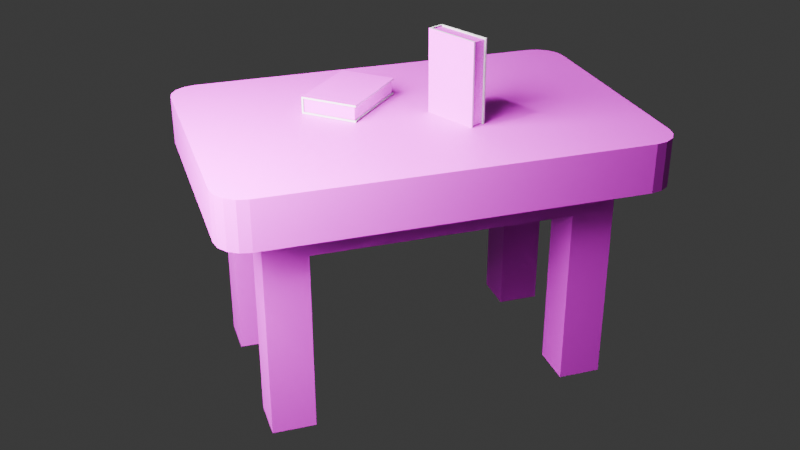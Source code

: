 # Source: cena.blend  (saved by Blender 5.1.30; exported with 4.5.12 LTS)
import bpy
from mathutils import Matrix  # noqa: F401  (used for matrix-valued properties, if any)

bpy.ops.wm.read_factory_settings(use_empty=True)
scene = bpy.context.scene
scene.name = 'Scene'

# ---- collections
col_collection = bpy.data.collections.new('Collection'); scene.collection.children.link(col_collection)

# ---- images (referenced by path relative to the original .blend; pixels are not part of the script)
import os
ASSET_DIR = os.environ.get("B2B_ASSET_DIR", "")  # directory of the original .blend (textures are referenced by path, not embedded)
HERE = os.path.dirname(os.path.abspath(__file__))  # packed textures are extracted next to this script under _unpacked/

def load_image(name, relpath, width, height, colorspace="sRGB"):
    """Load a texture the original file referenced (path relative to the .blend, or extracted next to this script)."""
    p = next((c for c in (os.path.join(HERE, relpath), os.path.join(ASSET_DIR, relpath)) if relpath and os.path.exists(c)), "")
    if p:
        img = bpy.data.images.load(p, check_existing=True)
        img.name = name
    else:  # same state as the original file: an image datablock whose file is absent (Cycles renders it pink)
        img = bpy.data.images.new(name, width, height)
        img.source = "FILE"
        img.filepath = "//" + (relpath or name)
    img.colorspace_settings.name = colorspace
    return img
img_oak_veneer_01_diff_4k_jpg = load_image('oak_veneer_01_diff_4k.jpg', 'assets/oak_veneer_01_diff_4k.jpg', 1024, 1024, 'sRGB')
img_wood_table_worn_diff_4k_jpg = load_image('wood_table_worn_diff_4k.jpg', 'assets/wood_table_worn_diff_4k.jpg', 1024, 1024, 'sRGB')
img_polystyrene_disp_4k_png = load_image('polystyrene_disp_4k.png', 'assets/polystyrene_disp_4k.png', 1024, 1024, 'sRGB')
img_capa_jpeg_001 = load_image('capa.jpeg.001', 'capa.jpeg', 1024, 1024, 'sRGB')
img_contracapa_jpeg_001 = load_image('contracapa.jpeg.001', 'contracapa.jpeg', 1024, 1024, 'sRGB')
img_lombada_jpeg_001 = load_image('lombada.jpeg.001', 'lombada.jpeg', 1024, 1024, 'sRGB')
img_miolo_baixo_jpeg_001 = load_image('miolo_baixo.jpeg.001', 'miolo_baixo.jpeg', 1024, 1024, 'sRGB')
img_miolo_cima_jpeg_001 = load_image('miolo_cima.jpeg.001', 'miolo_cima.jpeg', 1024, 1024, 'sRGB')
img_miolo_meio_jpeg_001 = load_image('miolo_meio.jpeg.001', 'miolo_meio.jpeg', 1024, 1024, 'sRGB')

# ---- materials (node trees are filled in below, after node groups)
mat_material = bpy.data.materials.new('Material')
mat_material.alpha_threshold = 0.0
mat_material.use_backface_culling_lightprobe_volume = False
mat_material.roughness = 0.5
mat_material.line_color = (0.0, 0.0, 0.0, 1.0)
mat_material_001 = bpy.data.materials.new('Material.001')
mat_material_002 = bpy.data.materials.new('Material.002')
mat_material_003 = bpy.data.materials.new('Material.003')
mat_material_003.alpha_threshold = 0.0
mat_material_003.use_backface_culling_lightprobe_volume = False
mat_material_003.roughness = 0.5
mat_material_003.line_color = (0.0, 0.0, 0.0, 1.0)
mat_capa_001 = bpy.data.materials.new('capa.001')
mat_contracapa_001 = bpy.data.materials.new('contracapa.001')
mat_lombada_001 = bpy.data.materials.new('lombada.001')
mat_branco = bpy.data.materials.new('branco')
mat_miolo_baixo = bpy.data.materials.new('miolo_baixo')
mat_miolo_cima = bpy.data.materials.new('miolo_cima')
mat_miolo_meio = bpy.data.materials.new('miolo_meio')

# ---- material node trees
mat_material.use_nodes = True; mat_material.node_tree.nodes.clear()
_N = mat_material.node_tree.nodes; _L = mat_material.node_tree.links
n0 = _N.new('ShaderNodeOutputMaterial'); n0.name = 'Material Output'; n0.location = (200, 100)
n1 = _N.new('ShaderNodeBsdfPrincipled'); n1.name = 'Principled BSDF'; n1.location = (-200, 100)
n2 = _N.new('ShaderNodeTexImage'); n2.name = 'Image Texture'; n2.location = (-490, 80)
n2.image = img_oak_veneer_01_diff_4k_jpg
_L.new(n1.outputs[0], n0.inputs[0])
_L.new(n2.outputs[0], n1.inputs[0])
n0.is_active_output = True
mat_material_001.use_nodes = True; mat_material_001.node_tree.nodes.clear()
_N = mat_material_001.node_tree.nodes; _L = mat_material_001.node_tree.links
n0 = _N.new('ShaderNodeBsdfPrincipled'); n0.name = 'Principled BSDF'; n0.location = (-200, 100)
n1 = _N.new('ShaderNodeOutputMaterial'); n1.name = 'Material Output'; n1.location = (200, 100)
n2 = _N.new('ShaderNodeTexImage'); n2.name = 'Image Texture'; n2.location = (-490, 80)
n2.image = img_wood_table_worn_diff_4k_jpg
_L.new(n0.outputs[0], n1.inputs[0])
_L.new(n2.outputs[0], n0.inputs[0])
n1.is_active_output = True
mat_material_002.use_nodes = True; mat_material_002.node_tree.nodes.clear()
_N = mat_material_002.node_tree.nodes; _L = mat_material_002.node_tree.links
n0 = _N.new('ShaderNodeBsdfPrincipled'); n0.name = 'Principled BSDF'; n0.location = (-200, 100)
n1 = _N.new('ShaderNodeOutputMaterial'); n1.name = 'Material Output'; n1.location = (200, 100)
n2 = _N.new('ShaderNodeTexImage'); n2.name = 'Image Texture'; n2.location = (-490, 80)
n2.image = img_polystyrene_disp_4k_png
_L.new(n0.outputs[0], n1.inputs[0])
_L.new(n2.outputs[0], n0.inputs[0])
n1.is_active_output = True
mat_material_003.use_nodes = True; mat_material_003.node_tree.nodes.clear()
_N = mat_material_003.node_tree.nodes; _L = mat_material_003.node_tree.links
n0 = _N.new('ShaderNodeOutputMaterial'); n0.name = 'Material Output'; n0.location = (200, 100)
n1 = _N.new('ShaderNodeBsdfPrincipled'); n1.name = 'Principled BSDF'; n1.location = (-200, 100)
_L.new(n1.outputs[0], n0.inputs[0])
n0.is_active_output = True
mat_capa_001.use_nodes = True; mat_capa_001.node_tree.nodes.clear()
_N = mat_capa_001.node_tree.nodes; _L = mat_capa_001.node_tree.links
n0 = _N.new('ShaderNodeBsdfPrincipled'); n0.name = 'Principled BSDF'; n0.location = (-200, 100)
n1 = _N.new('ShaderNodeOutputMaterial'); n1.name = 'Material Output'; n1.location = (200, 100)
n2 = _N.new('ShaderNodeTexImage'); n2.name = 'Image Texture'; n2.location = (-490, 80)
n2.image = img_capa_jpeg_001
_L.new(n0.outputs[0], n1.inputs[0])
_L.new(n2.outputs[0], n0.inputs[0])
n1.is_active_output = True
mat_contracapa_001.use_nodes = True; mat_contracapa_001.node_tree.nodes.clear()
_N = mat_contracapa_001.node_tree.nodes; _L = mat_contracapa_001.node_tree.links
n0 = _N.new('ShaderNodeBsdfPrincipled'); n0.name = 'Principled BSDF'; n0.location = (-200, 100)
n1 = _N.new('ShaderNodeOutputMaterial'); n1.name = 'Material Output'; n1.location = (200, 100)
n2 = _N.new('ShaderNodeTexImage'); n2.name = 'Image Texture'; n2.location = (-490, 80)
n2.image = img_contracapa_jpeg_001
_L.new(n0.outputs[0], n1.inputs[0])
_L.new(n2.outputs[0], n0.inputs[0])
n1.is_active_output = True
mat_lombada_001.use_nodes = True; mat_lombada_001.node_tree.nodes.clear()
_N = mat_lombada_001.node_tree.nodes; _L = mat_lombada_001.node_tree.links
n0 = _N.new('ShaderNodeBsdfPrincipled'); n0.name = 'Principled BSDF'; n0.location = (-200, 100)
n1 = _N.new('ShaderNodeOutputMaterial'); n1.name = 'Material Output'; n1.location = (200, 100)
n2 = _N.new('ShaderNodeTexImage'); n2.name = 'Image Texture'; n2.location = (-490, 80)
n2.image = img_lombada_jpeg_001
_L.new(n0.outputs[0], n1.inputs[0])
_L.new(n2.outputs[0], n0.inputs[0])
n1.is_active_output = True
mat_branco.use_nodes = True; mat_branco.node_tree.nodes.clear()
_N = mat_branco.node_tree.nodes; _L = mat_branco.node_tree.links
n0 = _N.new('ShaderNodeBsdfPrincipled'); n0.name = 'Principled BSDF'; n0.location = (-200, 100)
n1 = _N.new('ShaderNodeOutputMaterial'); n1.name = 'Material Output'; n1.location = (200, 100)
_L.new(n0.outputs[0], n1.inputs[0])
n1.is_active_output = True
mat_miolo_baixo.use_nodes = True; mat_miolo_baixo.node_tree.nodes.clear()
_N = mat_miolo_baixo.node_tree.nodes; _L = mat_miolo_baixo.node_tree.links
n0 = _N.new('ShaderNodeBsdfPrincipled'); n0.name = 'Principled BSDF'; n0.location = (-200, 100)
n1 = _N.new('ShaderNodeOutputMaterial'); n1.name = 'Material Output'; n1.location = (200, 100)
n2 = _N.new('ShaderNodeTexImage'); n2.name = 'Image Texture'; n2.location = (-490, 80)
n2.image = img_miolo_baixo_jpeg_001
_L.new(n0.outputs[0], n1.inputs[0])
_L.new(n2.outputs[0], n0.inputs[0])
n1.is_active_output = True
mat_miolo_cima.use_nodes = True; mat_miolo_cima.node_tree.nodes.clear()
_N = mat_miolo_cima.node_tree.nodes; _L = mat_miolo_cima.node_tree.links
n0 = _N.new('ShaderNodeBsdfPrincipled'); n0.name = 'Principled BSDF'; n0.location = (-200, 100)
n1 = _N.new('ShaderNodeOutputMaterial'); n1.name = 'Material Output'; n1.location = (200, 100)
n2 = _N.new('ShaderNodeTexImage'); n2.name = 'Image Texture'; n2.location = (-490, 80)
n2.image = img_miolo_cima_jpeg_001
_L.new(n0.outputs[0], n1.inputs[0])
_L.new(n2.outputs[0], n0.inputs[0])
n1.is_active_output = True
mat_miolo_meio.use_nodes = True; mat_miolo_meio.node_tree.nodes.clear()
_N = mat_miolo_meio.node_tree.nodes; _L = mat_miolo_meio.node_tree.links
n0 = _N.new('ShaderNodeBsdfPrincipled'); n0.name = 'Principled BSDF'; n0.location = (-200, 100)
n1 = _N.new('ShaderNodeOutputMaterial'); n1.name = 'Material Output'; n1.location = (200, 100)
n2 = _N.new('ShaderNodeTexImage'); n2.name = 'Image Texture'; n2.location = (-490, 80)
n2.image = img_miolo_meio_jpeg_001
_L.new(n0.outputs[0], n1.inputs[0])
_L.new(n2.outputs[0], n0.inputs[0])
n1.is_active_output = True

# ---- world
world_world = bpy.data.worlds.new('World'); scene.world = world_world
world_world.use_nodes = True; world_world.node_tree.nodes.clear()
_N = world_world.node_tree.nodes; _L = world_world.node_tree.links
n0 = _N.new('ShaderNodeOutputWorld'); n0.name = 'World Output'; n0.location = (200, 100)
n1 = _N.new('ShaderNodeBackground'); n1.name = 'Background'; n1.location = (-200, 100)
n1.inputs[0].default_value = (0.05088, 0.05088, 0.05088, 1.0)
_L.new(n1.outputs[0], n0.inputs[0])
n0.is_active_output = True
world_world.color = (0.05088, 0.05088, 0.05088)
world_world.sun_shadow_jitter_overblur = 0.0

# ---- cameras
cam_camera = bpy.data.cameras.new('Camera')
cam_camera.clip_end = 100.0
cam_camera.ortho_scale = 7.314

# ---- lights
light_light = bpy.data.lights.new('Light', 'POINT')
light_light.energy = 1000.0
light_light.shadow_soft_size = 0.1
light_area = bpy.data.lights.new('Area', 'AREA')
light_area.energy = 98.0
light_area.size = 1.039
light_area.size_y = 1.0

# ---- meshes
me_cube = bpy.data.meshes.new('Cube')
me_cube.from_pydata([(0.0, 0.4, -0.06847), (0.0, -0.4, 0.06847), (0.0, -0.4, -0.06847), (0.0, 0.4, 0.06847), (-0.48, 0.4, -0.06847), (-0.48, -0.4, 0.06847), (-0.48, -0.4, -0.06847), (-0.48, 0.4, 0.06847), (0.48, -0.4, -0.06847), (0.48, 0.4, 0.06847), (0.48, 0.4, -0.06847), (0.48, -0.4, 0.06847), (-0.36, -0.4, -0.06847), (-0.36, 0.4, 0.06847), (-0.36, 0.4, -0.06847), (-0.36, -0.4, 0.06847), (0.36, 0.4, -0.06847), (0.36, -0.4, 0.06847), (0.36, -0.4, -0.06847), (0.36, 0.4, 0.06847), (-0.6, 0.2806, -0.06847), (0.6, 0.2806, 0.06847), (-0.6, 0.2806, 0.06847), (0.6, 0.2806, -0.06847), (0.0, 0.2806, -0.06847), (0.0, 0.2806, 0.06847), (-0.48, 0.2806, -0.06847), (-0.48, 0.2806, 0.06847), (0.48, 0.2806, 0.06847), (0.48, 0.2806, -0.06847), (-0.36, 0.2806, 0.06847), (-0.36, 0.2806, -0.06847), (0.36, 0.2806, -0.06847), (0.36, 0.2806, 0.06847), (-0.6, -0.2806, -0.06847), (0.6, -0.2806, 0.06847), (0.0, -0.2806, -0.06847), (0.0, -0.2806, 0.06847), (-0.48, -0.2806, -0.06847), (-0.48, -0.2806, 0.06847), (0.48, -0.2806, 0.06847), (0.48, -0.2806, -0.06847), (-0.36, -0.2806, 0.06847), (-0.36, -0.2806, -0.06847), (0.36, -0.2806, -0.06847), (0.36, -0.2806, 0.06847), (-0.6, -0.2806, 0.06847), (0.6, -0.2806, -0.06847), (-0.6, 0.1582, 0.06847), (0.6, 0.1582, -0.06847), (-0.6, 0.1582, -0.06847), (0.6, 0.1582, 0.06847), (0.0, 0.1582, -0.06847), (0.0, 0.1582, 0.06847), (-0.48, 0.1582, -0.06847), (-0.48, 0.1582, 0.06847), (0.48, 0.1582, 0.06847), (0.48, 0.1582, -0.06847), (-0.36, 0.1582, 0.06847), (-0.36, 0.1582, -0.06847), (0.36, 0.1582, -0.06847), (0.36, 0.1582, 0.06847), (-0.6, -0.1604, -0.06847), (0.6, -0.1604, 0.06847), (0.0, -0.1604, -0.06847), (0.0, -0.1604, 0.06847), (-0.48, -0.1604, -0.06847), (-0.48, -0.1604, 0.06847), (0.48, -0.1604, 0.06847), (0.48, -0.1604, -0.06847), (-0.36, -0.1604, 0.06847), (-0.36, -0.1604, -0.06847), (0.36, -0.1604, -0.06847), (0.36, -0.1604, 0.06847), (-0.6, -0.1604, 0.06847), (0.6, -0.1604, -0.06847), (0.36, 0.2806, -0.1651), (0.0, 0.2806, -0.1651), (-0.36, 0.2806, -0.1651), (-0.48, 0.2806, -0.1651), (0.48, 0.2806, -0.1651), (0.0, -0.1604, -0.1651), (0.0, -0.2806, -0.1651), (-0.48, -0.1604, -0.1651), (-0.48, -0.2806, -0.1651), (0.48, -0.1604, -0.1651), (0.48, -0.2806, -0.1651), (-0.36, -0.1604, -0.1651), (-0.36, -0.2806, -0.1651), (0.36, -0.1604, -0.1651), (0.36, -0.2806, -0.1651), (0.0, 0.1582, -0.1651), (-0.48, 0.1582, -0.1651), (0.48, 0.1582, -0.1651), (-0.36, 0.1582, -0.1651), (0.36, 0.1582, -0.1651), (-0.36, 0.2806, -0.6815), (-0.48, 0.2806, -0.6815), (0.48, 0.2806, -0.6815), (0.36, 0.2806, -0.6815), (-0.48, -0.1604, -0.6815), (-0.48, -0.2806, -0.6815), (0.48, -0.1604, -0.6815), (0.48, -0.2806, -0.6815), (-0.36, -0.1604, -0.6815), (-0.36, -0.2806, -0.6815), (0.36, -0.1604, -0.6815), (0.36, -0.2806, -0.6815), (-0.48, 0.1582, -0.6815), (0.48, 0.1582, -0.6815), (-0.36, 0.1582, -0.6815), (0.36, 0.1582, -0.6815), (0.5999, 0.3201, 0.06847), (0.5201, 0.3999, 0.06847), (0.5938, 0.3506, 0.06847), (0.5765, 0.3765, 0.06847), (0.5506, 0.3938, 0.06847), (0.5201, 0.3999, -0.06847), (0.5999, 0.3201, -0.06847), (0.5506, 0.3938, -0.06847), (0.5765, 0.3765, -0.06847), (0.5938, 0.3506, -0.06847), (0.5201, -0.3999, 0.06847), (0.5999, -0.3201, 0.06847), (0.5506, -0.3938, 0.06847), (0.5765, -0.3765, 0.06847), (0.5938, -0.3506, 0.06847), (0.5999, -0.3201, -0.06847), (0.5201, -0.3999, -0.06847), (0.5938, -0.3506, -0.06847), (0.5765, -0.3765, -0.06847), (0.5506, -0.3938, -0.06847), (-0.5201, 0.3999, 0.06847), (-0.5999, 0.3201, 0.06847), (-0.5506, 0.3938, 0.06847), (-0.5765, 0.3765, 0.06847), (-0.5938, 0.3506, 0.06847), (-0.5999, 0.3201, -0.06847), (-0.5201, 0.3999, -0.06847), (-0.5938, 0.3506, -0.06847), (-0.5765, 0.3765, -0.06847), (-0.5506, 0.3938, -0.06847), (-0.5999, -0.3201, 0.06847), (-0.5201, -0.3999, 0.06847), (-0.5938, -0.3506, 0.06847), (-0.5765, -0.3765, 0.06847), (-0.5506, -0.3938, 0.06847), (-0.5201, -0.3999, -0.06847), (-0.5999, -0.3201, -0.06847), (-0.5506, -0.3938, -0.06847), (-0.5765, -0.3765, -0.06847), (-0.5938, -0.3506, -0.06847)], [], [(14, 13, 3, 0), (43, 36, 2, 12), (18, 17, 1, 2), (45, 37, 1, 17), (12, 15, 5, 6), (42, 39, 5, 15), (16, 19, 9, 10), (44, 41, 8, 18), (37, 42, 15, 1), (2, 1, 15, 12), (38, 43, 12, 6), (4, 7, 13, 14), (36, 44, 18, 2), (0, 3, 19, 16), (40, 45, 17, 11), (8, 11, 17, 18), (9, 19, 33, 28), (0, 16, 32, 24), (4, 14, 31, 26), (3, 13, 30, 25), (16, 10, 29, 32), (13, 7, 27, 30), (19, 3, 25, 33), (14, 0, 24, 31), (50, 48, 22, 20), (68, 73, 45, 40), (36, 43, 88, 82), (44, 36, 82, 90), (65, 70, 42, 37), (60, 52, 91, 95), (63, 68, 40, 35), (70, 67, 39, 42), (62, 66, 38, 34), (73, 65, 37, 45), (66, 54, 92, 83), (75, 63, 35, 47), (69, 75, 47, 41), (67, 74, 46, 39), (27, 22, 48, 55), (29, 23, 49, 57), (23, 21, 51, 49), (52, 59, 94, 91), (33, 25, 53, 61), (20, 26, 54, 50), (30, 27, 55, 58), (21, 28, 56, 51), (64, 72, 89, 81), (25, 30, 58, 53), (29, 57, 93, 80), (71, 64, 81, 87), (28, 33, 61, 56), (62, 74, 48, 50), (34, 46, 74, 62), (55, 48, 74, 67), (57, 49, 75, 69), (49, 51, 63, 75), (59, 52, 64, 71), (61, 53, 65, 73), (50, 54, 66, 62), (58, 55, 67, 70), (51, 56, 68, 63), (69, 41, 86, 85), (53, 58, 70, 65), (72, 60, 95, 89), (52, 60, 72, 64), (56, 61, 73, 68), (81, 89, 90, 82), (94, 92, 108, 110), (84, 83, 100, 101), (87, 81, 82, 88), (78, 77, 91, 94), (89, 85, 102, 106), (93, 95, 111, 109), (77, 76, 95, 91), (95, 93, 85, 89), (92, 94, 87, 83), (24, 32, 76, 77), (43, 38, 84, 88), (31, 24, 77, 78), (26, 31, 78, 79), (57, 69, 85, 93), (38, 66, 83, 84), (41, 44, 90, 86), (54, 26, 79, 92), (32, 29, 80, 76), (59, 71, 87, 94), (100, 104, 105, 101), (106, 102, 103, 107), (99, 98, 109, 111), (97, 96, 110, 108), (83, 87, 104, 100), (85, 86, 103, 102), (92, 79, 97, 108), (87, 88, 105, 104), (80, 93, 109, 98), (90, 89, 106, 107), (79, 78, 96, 97), (78, 94, 110, 96), (76, 80, 98, 99), (95, 76, 99, 111), (88, 84, 101, 105), (86, 90, 107, 103), (117, 113, 116, 119), (119, 116, 115, 120), (120, 115, 114, 121), (121, 114, 112, 118), (147, 143, 146, 149), (149, 146, 145, 150), (150, 145, 144, 151), (151, 144, 142, 148), (132, 138, 141, 134), (134, 141, 140, 135), (135, 140, 139, 136), (136, 139, 137, 133), (122, 128, 131, 124), (124, 131, 130, 125), (125, 130, 129, 126), (126, 129, 127, 123), (10, 9, 113, 117), (112, 114, 115, 116, 113, 9, 28, 21), (118, 112, 21, 23), (10, 117, 119, 120, 121, 118, 23, 29), (35, 40, 11, 122, 124, 125, 126, 123), (128, 122, 11, 8), (47, 35, 123, 127), (41, 47, 127, 129, 130, 131, 128, 8), (20, 22, 133, 137), (138, 132, 7, 4), (7, 132, 134, 135, 136, 133, 22, 27), (137, 139, 140, 141, 138, 4, 26, 20), (6, 5, 143, 147), (39, 46, 142, 144, 145, 146, 143, 5), (148, 142, 46, 34), (34, 38, 6, 147, 149, 150, 151, 148)])
me_cube.polygons.foreach_set('material_index', [0, 0, 0, 0, 0, 0, 0, 0, 0, 0, 0, 0, 0, 0, 0, 0, 0, 0, 0, 0, 0, 0, 0, 0, 0, 0, 2, 2, 0, 2, 0, 0, 0, 0, 2, 0, 0, 0, 0, 0, 0, 2, 0, 0, 0, 0, 2, 0, 2, 2, 0, 0, 0, 0, 0, 0, 0, 0, 0, 0, 0, 2, 0, 2, 0, 0, 2, 2, 2, 2, 2, 2, 2, 2, 2, 2, 2, 2, 2, 2, 2, 2, 2, 2, 2, 2, 2, 2, 2, 2, 2, 2, 2, 2, 2, 2, 2, 2, 2, 2, 2, 2, 0, 0, 0, 0, 0, 0, 0, 0, 0, 0, 0, 0, 0, 0, 0, 0, 0, 0, 0, 0, 0, 0, 0, 0, 0, 0, 0, 0, 0, 0, 0, 0])
_uv = me_cube.uv_layers.new(name='UVMap')
_uv.uv.foreach_set('vector', [0.375, 0.3, 0.625, 0.3, 0.625, 0.375, 0.375, 0.375, 0.175, 0.7127, 0.25, 0.7127, 0.25, 0.75, 0.175, 0.75, 0.375, 0.8, 0.625, 0.8, 0.625, 0.875, 0.375, 0.875, 0.675, 0.7127, 0.75, 0.7127, 0.75, 0.75, 0.675, 0.75, 0.375, 0.95, 0.625, 0.95, 0.625, 0.975, 0.375, 0.975, 0.825, 0.7127, 0.85, 0.7127, 0.85, 0.75, 0.825, 0.75, 0.375, 0.45, 0.625, 0.45, 0.625, 0.475, 0.375, 0.475, 0.325, 0.7127, 0.35, 0.7127, 0.35, 0.75, 0.325, 0.75, 0.75, 0.7127, 0.825, 0.7127, 0.825, 0.75, 0.75, 0.75, 0.375, 0.875, 0.625, 0.875, 0.625, 0.95, 0.375, 0.95, 0.15, 0.7127, 0.175, 0.7127, 0.175, 0.75, 0.15, 0.75, 0.375, 0.275, 0.625, 0.275, 0.625, 0.3, 0.375, 0.3, 0.25, 0.7127, 0.325, 0.7127, 0.325, 0.75, 0.25, 0.75, 0.375, 0.375, 0.625, 0.375, 0.625, 0.45, 0.375, 0.45, 0.65, 0.7127, 0.675, 0.7127, 0.675, 0.75, 0.65, 0.75, 0.375, 0.775, 0.625, 0.775, 0.625, 0.8, 0.375, 0.8, 0.65, 0.5, 0.675, 0.5, 0.675, 0.5373, 0.65, 0.5373, 0.25, 0.5, 0.325, 0.5, 0.325, 0.5373, 0.25, 0.5373, 0.15, 0.5, 0.175, 0.5, 0.175, 0.5373, 0.15, 0.5373, 0.75, 0.5, 0.825, 0.5, 0.825, 0.5373, 0.75, 0.5373, 0.325, 0.5, 0.35, 0.5, 0.35, 0.5373, 0.325, 0.5373, 0.825, 0.5, 0.85, 0.5, 0.85, 0.5373, 0.825, 0.5373, 0.675, 0.5, 0.75, 0.5, 0.75, 0.5373, 0.675, 0.5373, 0.175, 0.5, 0.25, 0.5, 0.25, 0.5373, 0.175, 0.5373, 0.375, 0.1744, 0.625, 0.1744, 0.625, 0.2127, 0.375, 0.2127, 0.65, 0.6751, 0.675, 0.6751, 0.675, 0.7127, 0.65, 0.7127, 0.25, 0.7127, 0.175, 0.7127, 0.175, 0.7127, 0.25, 0.7127, 0.325, 0.7127, 0.25, 0.7127, 0.25, 0.7127, 0.325, 0.7127, 0.75, 0.6751, 0.825, 0.6751, 0.825, 0.7127, 0.75, 0.7127, 0.325, 0.5756, 0.25, 0.5756, 0.25, 0.5756, 0.325, 0.5756, 0.625, 0.6751, 0.65, 0.6751, 0.65, 0.7127, 0.625, 0.7127, 0.825, 0.6751, 0.85, 0.6751, 0.85, 0.7127, 0.825, 0.7127, 0.125, 0.6751, 0.15, 0.6751, 0.15, 0.7127, 0.125, 0.7127, 0.675, 0.6751, 0.75, 0.6751, 0.75, 0.7127, 0.675, 0.7127, 0.15, 0.6751, 0.15, 0.5756, 0.15, 0.5756, 0.15, 0.6751, 0.375, 0.6751, 0.625, 0.6751, 0.625, 0.7127, 0.375, 0.7127, 0.35, 0.6751, 0.375, 0.6751, 0.375, 0.7127, 0.35, 0.7127, 0.85, 0.6751, 0.875, 0.6751, 0.875, 0.7127, 0.85, 0.7127, 0.85, 0.5373, 0.875, 0.5373, 0.875, 0.5756, 0.85, 0.5756, 0.35, 0.5373, 0.375, 0.5373, 0.375, 0.5756, 0.35, 0.5756, 0.375, 0.5373, 0.625, 0.5373, 0.625, 0.5756, 0.375, 0.5756, 0.25, 0.5756, 0.175, 0.5756, 0.175, 0.5756, 0.25, 0.5756, 0.675, 0.5373, 0.75, 0.5373, 0.75, 0.5756, 0.675, 0.5756, 0.125, 0.5373, 0.15, 0.5373, 0.15, 0.5756, 0.125, 0.5756, 0.825, 0.5373, 0.85, 0.5373, 0.85, 0.5756, 0.825, 0.5756, 0.625, 0.5373, 0.65, 0.5373, 0.65, 0.5756, 0.625, 0.5756, 0.25, 0.6751, 0.325, 0.6751, 0.325, 0.6751, 0.25, 0.6751, 0.75, 0.5373, 0.825, 0.5373, 0.825, 0.5756, 0.75, 0.5756, 0.35, 0.5373, 0.35, 0.5756, 0.35, 0.5756, 0.35, 0.5373, 0.175, 0.6751, 0.25, 0.6751, 0.25, 0.6751, 0.175, 0.6751, 0.65, 0.5373, 0.675, 0.5373, 0.675, 0.5756, 0.65, 0.5756, 0.375, 0.07488, 0.625, 0.07488, 0.625, 0.1744, 0.375, 0.1744, 0.375, 0.03731, 0.625, 0.03731, 0.625, 0.07488, 0.375, 0.07488, 0.85, 0.5756, 0.875, 0.5756, 0.875, 0.6751, 0.85, 0.6751, 0.35, 0.5756, 0.375, 0.5756, 0.375, 0.6751, 0.35, 0.6751, 0.375, 0.5756, 0.625, 0.5756, 0.625, 0.6751, 0.375, 0.6751, 0.175, 0.5756, 0.25, 0.5756, 0.25, 0.6751, 0.175, 0.6751, 0.675, 0.5756, 0.75, 0.5756, 0.75, 0.6751, 0.675, 0.6751, 0.125, 0.5756, 0.15, 0.5756, 0.15, 0.6751, 0.125, 0.6751, 0.825, 0.5756, 0.85, 0.5756, 0.85, 0.6751, 0.825, 0.6751, 0.625, 0.5756, 0.65, 0.5756, 0.65, 0.6751, 0.625, 0.6751, 0.35, 0.6751, 0.35, 0.7127, 0.35, 0.7127, 0.35, 0.6751, 0.75, 0.5756, 0.825, 0.5756, 0.825, 0.6751, 0.75, 0.6751, 0.325, 0.6751, 0.325, 0.5756, 0.325, 0.5756, 0.325, 0.6751, 0.25, 0.5756, 0.325, 0.5756, 0.325, 0.6751, 0.25, 0.6751, 0.65, 0.5756, 0.675, 0.5756, 0.675, 0.6751, 0.65, 0.6751, 0.25, 0.6751, 0.325, 0.6751, 0.325, 0.7127, 0.25, 0.7127, 0.175, 0.5756, 0.15, 0.5756, 0.15, 0.5756, 0.175, 0.5756, 0.15, 0.7127, 0.15, 0.6751, 0.15, 0.6751, 0.15, 0.7127, 0.175, 0.6751, 0.25, 0.6751, 0.25, 0.7127, 0.175, 0.7127, 0.175, 0.5373, 0.25, 0.5373, 0.25, 0.5756, 0.175, 0.5756, 0.325, 0.6751, 0.35, 0.6751, 0.35, 0.6751, 0.325, 0.6751, 0.35, 0.5756, 0.325, 0.5756, 0.325, 0.5756, 0.35, 0.5756, 0.25, 0.5373, 0.325, 0.5373, 0.325, 0.5756, 0.25, 0.5756, 0.325, 0.5756, 0.35, 0.5756, 0.35, 0.6751, 0.325, 0.6751, 0.15, 0.5756, 0.175, 0.5756, 0.175, 0.6751, 0.15, 0.6751, 0.25, 0.5373, 0.325, 0.5373, 0.325, 0.5373, 0.25, 0.5373, 0.175, 0.7127, 0.15, 0.7127, 0.15, 0.7127, 0.175, 0.7127, 0.175, 0.5373, 0.25, 0.5373, 0.25, 0.5373, 0.175, 0.5373, 0.15, 0.5373, 0.175, 0.5373, 0.175, 0.5373, 0.15, 0.5373, 0.35, 0.5756, 0.35, 0.6751, 0.35, 0.6751, 0.35, 0.5756, 0.15, 0.7127, 0.15, 0.6751, 0.15, 0.6751, 0.15, 0.7127, 0.35, 0.7127, 0.325, 0.7127, 0.325, 0.7127, 0.35, 0.7127, 0.15, 0.5756, 0.15, 0.5373, 0.15, 0.5373, 0.15, 0.5756, 0.325, 0.5373, 0.35, 0.5373, 0.35, 0.5373, 0.325, 0.5373, 0.175, 0.5756, 0.175, 0.6751, 0.175, 0.6751, 0.175, 0.5756, 0.15, 0.6751, 0.175, 0.6751, 0.175, 0.7127, 0.15, 0.7127, 0.325, 0.6751, 0.35, 0.6751, 0.35, 0.7127, 0.325, 0.7127, 0.325, 0.5373, 0.35, 0.5373, 0.35, 0.5756, 0.325, 0.5756, 0.15, 0.5373, 0.175, 0.5373, 0.175, 0.5756, 0.15, 0.5756, 0.15, 0.6751, 0.175, 0.6751, 0.175, 0.6751, 0.15, 0.6751, 0.35, 0.6751, 0.35, 0.7127, 0.35, 0.7127, 0.35, 0.6751, 0.15, 0.5756, 0.15, 0.5373, 0.15, 0.5373, 0.15, 0.5756, 0.175, 0.6751, 0.175, 0.7127, 0.175, 0.7127, 0.175, 0.6751, 0.35, 0.5373, 0.35, 0.5756, 0.35, 0.5756, 0.35, 0.5373, 0.325, 0.7127, 0.325, 0.6751, 0.325, 0.6751, 0.325, 0.7127, 0.15, 0.5373, 0.175, 0.5373, 0.175, 0.5373, 0.15, 0.5373, 0.175, 0.5373, 0.175, 0.5756, 0.175, 0.5756, 0.175, 0.5373, 0.325, 0.5373, 0.35, 0.5373, 0.35, 0.5373, 0.325, 0.5373, 0.325, 0.5756, 0.325, 0.5373, 0.325, 0.5373, 0.325, 0.5756, 0.175, 0.7127, 0.15, 0.7127, 0.15, 0.7127, 0.175, 0.7127, 0.35, 0.7127, 0.325, 0.7127, 0.325, 0.7127, 0.35, 0.7127, 0.375, 0.4833, 0.6306, 0.4889, 0.6284, 0.4937, 0.375, 0.4897, 0.375, 0.4897, 0.6284, 0.4937, 0.6275, 0.5036, 0.375, 0.4999, 0.3726, 0.5037, 0.625, 0.5001, 0.625, 0.5155, 0.3746, 0.5155, 0.3746, 0.5155, 0.625, 0.5155, 0.625, 0.525, 0.375, 0.525, 0.375, 0.9833, 0.625, 0.9833, 0.625, 0.9897, 0.375, 0.9897, 0.375, 0.9897, 0.625, 0.9897, 0.625, 0.9999, 0.375, 0.9999, 0.375, 0.0001025, 0.625, 0.0001025, 0.625, 0.01545, 0.375, 0.01545, 0.375, 0.01545, 0.625, 0.01545, 0.625, 0.02498, 0.375, 0.02498, 0.625, 0.2667, 0.375, 0.2667, 0.375, 0.2603, 0.625, 0.2603, 0.625, 0.2603, 0.375, 0.2603, 0.375, 0.2501, 0.625, 0.2501, 0.625, 0.2499, 0.375, 0.2499, 0.375, 0.2345, 0.625, 0.2345, 0.625, 0.2345, 0.375, 0.2345, 0.375, 0.225, 0.625, 0.225, 0.625, 0.7667, 0.3694, 0.7611, 0.3716, 0.7563, 0.625, 0.7603, 0.625, 0.7603, 0.3716, 0.7563, 0.3725, 0.7464, 0.625, 0.7501, 0.6274, 0.7463, 0.375, 0.7499, 0.375, 0.7345, 0.6254, 0.7345, 0.6254, 0.7345, 0.375, 0.7345, 0.375, 0.725, 0.625, 0.725, 0.375, 0.475, 0.625, 0.475, 0.6306, 0.4889, 0.375, 0.4833, 0.625, 0.5249, 0.6263, 0.5154, 0.6275, 0.5036, 0.6284, 0.4937, 0.6306, 0.4889, 0.65, 0.5, 0.65, 0.5373, 0.625, 0.5373, 0.375, 0.525, 0.625, 0.525, 0.625, 0.5373, 0.375, 0.5373, 0.35, 0.5, 0.3584, 0.5, 0.3647, 0.502, 0.3726, 0.5037, 0.3746, 0.5155, 0.375, 0.525, 0.375, 0.5373, 0.35, 0.5373, 0.625, 0.7127, 0.65, 0.7127, 0.65, 0.75, 0.6416, 0.75, 0.6353, 0.748, 0.6274, 0.7463, 0.6254, 0.7345, 0.625, 0.725, 0.3694, 0.7611, 0.625, 0.7667, 0.625, 0.775, 0.375, 0.775, 0.375, 0.7127, 0.625, 0.7127, 0.625, 0.725, 0.375, 0.725, 0.35, 0.7127, 0.375, 0.7127, 0.375, 0.7251, 0.3737, 0.7346, 0.3725, 0.7464, 0.3716, 0.7563, 0.3694, 0.7611, 0.35, 0.75, 0.375, 0.2127, 0.625, 0.2127, 0.625, 0.225, 0.375, 0.225, 0.375, 0.2667, 0.625, 0.2667, 0.625, 0.275, 0.375, 0.275, 0.85, 0.5, 0.8584, 0.5, 0.8647, 0.502, 0.8701, 0.5074, 0.8737, 0.5155, 0.875, 0.525, 0.875, 0.5373, 0.85, 0.5373, 0.125, 0.5249, 0.1263, 0.5154, 0.1299, 0.5073, 0.1353, 0.5019, 0.1417, 0.5, 0.15, 0.5, 0.15, 0.5373, 0.125, 0.5373, 0.375, 0.975, 0.625, 0.975, 0.625, 0.9833, 0.375, 0.9833, 0.85, 0.7127, 0.875, 0.7127, 0.875, 0.7251, 0.8737, 0.7346, 0.8701, 0.7427, 0.8647, 0.7481, 0.8583, 0.75, 0.85, 0.75, 0.375, 0.02498, 0.625, 0.02498, 0.625, 0.03731, 0.375, 0.03731, 0.125, 0.7127, 0.15, 0.7127, 0.15, 0.75, 0.1416, 0.75, 0.1353, 0.748, 0.1299, 0.7426, 0.1263, 0.7345, 0.125, 0.725])
me_cube.materials.append(mat_material)
me_cube.materials.append(mat_material_001)
me_cube.materials.append(mat_material_002)
me_cube.use_mirror_vertex_groups = False
me_cube.update()
me_cube_001 = bpy.data.meshes.new('Cube.001')
me_cube_001.from_pydata([(0.117, 0.081, 0.024), (0.117, 0.081, -0.01896), (0.117, -0.07596, 0.01896), (0.117, -0.07596, -0.01896), (-0.117, 0.081, 0.024), (-0.117, 0.081, -0.01896), (-0.117, -0.07596, 0.01896), (-0.117, -0.07596, -0.01896), (-0.117, 0.081, -0.024), (-0.117, -0.081, -0.024), (0.117, 0.081, -0.024), (-0.117, -0.081, 0.024), (0.117, -0.081, 0.024), (0.117, -0.081, -0.024), (0.117, 0.081, 0.01896), (-0.117, 0.081, 0.01896), (0.1135, 0.07583, -0.01896), (0.1135, -0.07596, 0.01896), (0.1135, -0.07596, -0.01896), (-0.1133, 0.07583, -0.01896), (-0.1133, -0.07596, 0.01896), (-0.1133, -0.07596, -0.01896), (0.1135, 0.07583, 0.01896), (-0.1133, 0.07583, 0.01896)], [], [(0, 4, 11, 12), (13, 12, 11, 9), (8, 10, 13, 9), (7, 5, 8, 9), (5, 1, 10, 8), (6, 7, 9, 11), (3, 2, 12, 13), (2, 14, 0, 12), (15, 6, 11, 4), (14, 15, 4, 0), (1, 3, 13, 10), (14, 2, 6, 15), (5, 7, 3, 1), (3, 7, 5, 8, 10, 1), (21, 20, 23, 19), (16, 22, 17, 18), (19, 23, 22, 16)])
me_cube_001.polygons.foreach_set('material_index', [1, 3, 2, 0, 0, 0, 0, 0, 0, 0, 0, 4, 0, 0, 6, 5, 7])
_uv = me_cube_001.uv_layers.new(name='UVMap')
_uv.uv.foreach_set('vector', [0.8815, 0.8304, 0.1211, 0.8293, 0.1217, 0.1274, 0.8821, 0.1285, 0.8913, 0.4067, 0.8926, 0.6182, 0.1195, 0.6271, 0.1182, 0.4156, 0.1125, 0.1233, 0.8988, 0.1271, 0.8968, 0.8529, 0.1105, 0.8491, 0.8758, 0.6709, 0.6915, 0.6706, 0.6916, 0.6351, 0.8817, 0.6354, 0.6915, 0.6706, 0.5014, 0.6703, 0.5014, 0.6348, 0.6916, 0.6351, 0.8755, 0.9379, 0.8758, 0.6709, 0.8817, 0.6354, 0.8814, 0.9734, 0.3172, 0.67, 0.317, 0.9371, 0.311, 0.9726, 0.3113, 0.6346, 0.317, 0.9371, 0.5012, 0.9374, 0.5012, 0.9729, 0.311, 0.9726, 0.6913, 0.9377, 0.8755, 0.9379, 0.8814, 0.9734, 0.6913, 0.9731, 0.5012, 0.9374, 0.6913, 0.9377, 0.6913, 0.9731, 0.5012, 0.9729, 0.5014, 0.6703, 0.3172, 0.67, 0.3113, 0.6346, 0.5014, 0.6348, 0.5012, 0.9374, 0.317, 0.9371, 0.8755, 0.9379, 0.6913, 0.9377, 0.6915, 0.6706, 0.8758, 0.6709, 0.3172, 0.67, 0.5014, 0.6703, 0.3172, 0.67, 0.8758, 0.6709, 0.6915, 0.6706, 0.6916, 0.6351, 0.5014, 0.6348, 0.5014, 0.6703, 0.1829, 0.6255, 0.1835, 0.3882, 0.8959, 0.3913, 0.8953, 0.6286, 0.8532, 0.4032, 0.8565, 0.6334, 0.1658, 0.6514, 0.1624, 0.4212, 0.1919, 0.5556, 0.1952, 0.3988, 0.8986, 0.4257, 0.8952, 0.5826])
me_cube_001.materials.append(mat_material_003)
me_cube_001.materials.append(mat_capa_001)
me_cube_001.materials.append(mat_contracapa_001)
me_cube_001.materials.append(mat_lombada_001)
me_cube_001.materials.append(mat_branco)
me_cube_001.materials.append(mat_miolo_baixo)
me_cube_001.materials.append(mat_miolo_cima)
me_cube_001.materials.append(mat_miolo_meio)
me_cube_001.use_mirror_vertex_groups = False
me_cube_001.update()
me_cube_002 = bpy.data.meshes.new('Cube.002')
me_cube_002.from_pydata([(0.117, 0.081, 0.024), (0.117, 0.081, -0.01896), (0.117, -0.07596, 0.01896), (0.117, -0.07596, -0.01896), (-0.117, 0.081, 0.024), (-0.117, 0.081, -0.01896), (-0.117, -0.07596, 0.01896), (-0.117, -0.07596, -0.01896), (-0.117, 0.081, -0.024), (-0.117, -0.081, -0.024), (0.117, 0.081, -0.024), (-0.117, -0.081, 0.024), (0.117, -0.081, 0.024), (0.117, -0.081, -0.024), (0.117, 0.081, 0.01896), (-0.117, 0.081, 0.01896), (0.1135, 0.07583, -0.01896), (0.1135, -0.07596, 0.01896), (0.1135, -0.07596, -0.01896), (-0.1133, 0.07583, -0.01896), (-0.1133, -0.07596, 0.01896), (-0.1133, -0.07596, -0.01896), (0.1135, 0.07583, 0.01896), (-0.1133, 0.07583, 0.01896)], [], [(0, 4, 11, 12), (13, 12, 11, 9), (8, 10, 13, 9), (7, 5, 8, 9), (5, 1, 10, 8), (6, 7, 9, 11), (3, 2, 12, 13), (2, 14, 0, 12), (15, 6, 11, 4), (14, 15, 4, 0), (1, 3, 13, 10), (14, 2, 6, 15), (5, 7, 3, 1), (3, 7, 5, 8, 10, 1), (21, 20, 23, 19), (16, 22, 17, 18), (19, 23, 22, 16)])
me_cube_002.polygons.foreach_set('material_index', [1, 3, 2, 0, 0, 0, 0, 0, 0, 0, 0, 4, 0, 0, 6, 5, 7])
_uv = me_cube_002.uv_layers.new(name='UVMap')
_uv.uv.foreach_set('vector', [0.8815, 0.8304, 0.1211, 0.8293, 0.1217, 0.1274, 0.8821, 0.1285, 0.8913, 0.4067, 0.8926, 0.6182, 0.1195, 0.6271, 0.1182, 0.4156, 0.1125, 0.1233, 0.8988, 0.1271, 0.8968, 0.8529, 0.1105, 0.8491, 0.8758, 0.6709, 0.6915, 0.6706, 0.6916, 0.6351, 0.8817, 0.6354, 0.6915, 0.6706, 0.5014, 0.6703, 0.5014, 0.6348, 0.6916, 0.6351, 0.8755, 0.9379, 0.8758, 0.6709, 0.8817, 0.6354, 0.8814, 0.9734, 0.3172, 0.67, 0.317, 0.9371, 0.311, 0.9726, 0.3113, 0.6346, 0.317, 0.9371, 0.5012, 0.9374, 0.5012, 0.9729, 0.311, 0.9726, 0.6913, 0.9377, 0.8755, 0.9379, 0.8814, 0.9734, 0.6913, 0.9731, 0.5012, 0.9374, 0.6913, 0.9377, 0.6913, 0.9731, 0.5012, 0.9729, 0.5014, 0.6703, 0.3172, 0.67, 0.3113, 0.6346, 0.5014, 0.6348, 0.5012, 0.9374, 0.317, 0.9371, 0.8755, 0.9379, 0.6913, 0.9377, 0.6915, 0.6706, 0.8758, 0.6709, 0.3172, 0.67, 0.5014, 0.6703, 0.3172, 0.67, 0.8758, 0.6709, 0.6915, 0.6706, 0.6916, 0.6351, 0.5014, 0.6348, 0.5014, 0.6703, 0.1829, 0.6255, 0.1835, 0.3882, 0.8959, 0.3913, 0.8953, 0.6286, 0.8532, 0.4032, 0.8565, 0.6334, 0.1658, 0.6514, 0.1624, 0.4212, 0.1919, 0.5556, 0.1952, 0.3988, 0.8986, 0.4257, 0.8952, 0.5826])
me_cube_002.materials.append(mat_material_003)
me_cube_002.materials.append(mat_capa_001)
me_cube_002.materials.append(mat_contracapa_001)
me_cube_002.materials.append(mat_lombada_001)
me_cube_002.materials.append(mat_branco)
me_cube_002.materials.append(mat_miolo_baixo)
me_cube_002.materials.append(mat_miolo_cima)
me_cube_002.materials.append(mat_miolo_meio)
me_cube_002.use_mirror_vertex_groups = False
me_cube_002.update()

# ---- objects
ob_cube = bpy.data.objects.new('Cube', me_cube)
ob_light = bpy.data.objects.new('Light', light_light)
ob_camera = bpy.data.objects.new('Camera', cam_camera)
ob_cube_001 = bpy.data.objects.new('Cube.001', me_cube_001)
ob_cube_002 = bpy.data.objects.new('Cube.002', me_cube_002)
ob_area = bpy.data.objects.new('Area', light_area)

# ---- transforms, parenting, visibility, modifiers, constraints
ob_cube.location = (0.0, 0.0, 0.0)
ob_cube.lock_rotations_4d = False
ob_cube.empty_display_type = 'ARROWS'
ob_cube.lineart.crease_threshold = 0.0
ob_light.location = (4.076, 1.005, 5.904)
ob_light.rotation_euler = (0.6503, 0.05522, 1.866)
ob_light.lock_rotations_4d = False
ob_light.empty_display_type = 'ARROWS'
ob_light.color = (0.0, 0.0, 0.0, 0.0)
ob_light.lineart.crease_threshold = 0.0
ob_camera.location = (0.8994, 2.657, 1.15)
ob_camera.rotation_euler = (1.102, 2.825e-07, 2.826)
ob_camera.lock_rotations_4d = False
ob_camera.empty_display_type = 'ARROWS'
ob_camera.color = (0.0, 0.0, 0.0, 0.0)
ob_camera.display_type = 'WIRE'
ob_camera.lineart.crease_threshold = 0.0
ob_cube_001.location = (0.1426, -0.1123, 0.09439)
ob_cube_001.rotation_euler = (-0.000123, 0.006898, 0.8198)
ob_cube_001.lock_rotations_4d = False
ob_cube_001.empty_display_type = 'ARROWS'
ob_cube_001.lineart.crease_threshold = 0.0
ob_cube_002.location = (-0.1004, 0.07343, 0.1849)
ob_cube_002.rotation_euler = (-2.667, -4.727, 10.33)
ob_cube_002.lock_rotations_4d = False
ob_cube_002.empty_display_type = 'ARROWS'
ob_cube_002.lineart.crease_threshold = 0.0
ob_area.location = (0.8746, 0.4182, 0.5863)
ob_area.rotation_euler = (-0.6592, 0.6886, -0.312)

# ---- collection membership
col_collection.objects.link(ob_cube)
col_collection.objects.link(ob_light)
col_collection.objects.link(ob_camera)
col_collection.objects.link(ob_cube_001)
col_collection.objects.link(ob_cube_002)
col_collection.objects.link(ob_area)

# ---- scene / render settings (as saved in the file)
scene.camera = ob_camera
scene.frame_start = 1; scene.frame_end = 250; scene.frame_set(1)
scene.render.engine = 'CYCLES'
scene.render.bake_bias = 0.0
scene.render.bake_samples = 0
scene.cycles.sampling_pattern = 'TABULATED_SOBOL'
scene.eevee.use_volume_custom_range = False
bpy.context.view_layer.update()
